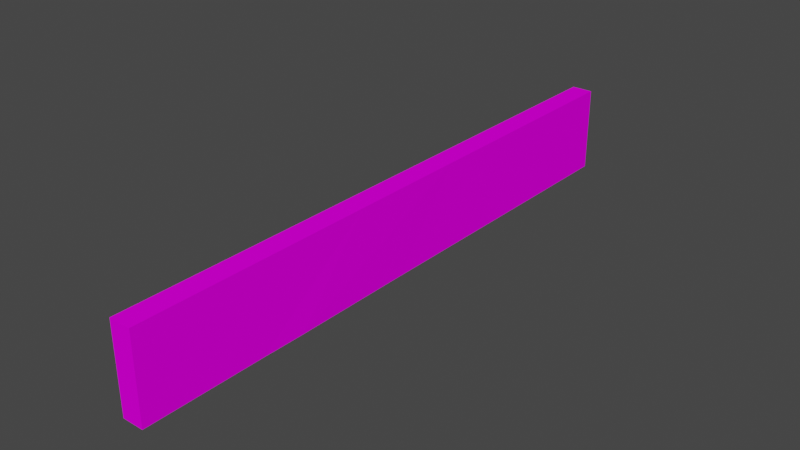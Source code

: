 # Source: SM_PLANK_01.blend  (saved by Blender 3.1.7; exported with 4.5.12 LTS)
import bpy
from mathutils import Matrix  # noqa: F401  (used for matrix-valued properties, if any)

bpy.ops.wm.read_factory_settings(use_empty=True)
scene = bpy.context.scene
scene.name = 'Scene'

# ---- collections
col_sm_plank_01 = bpy.data.collections.new('SM_PLANK_01'); scene.collection.children.link(col_sm_plank_01)

# ---- images (referenced by path relative to the original .blend; pixels are not part of the script)
import os
ASSET_DIR = os.environ.get("B2B_ASSET_DIR", "")  # directory of the original .blend (textures are referenced by path, not embedded)
HERE = os.path.dirname(os.path.abspath(__file__))  # packed textures are extracted next to this script under _unpacked/

def load_image(name, relpath, width, height, colorspace="sRGB"):
    """Load a texture the original file referenced (path relative to the .blend, or extracted next to this script)."""
    p = next((c for c in (os.path.join(HERE, relpath), os.path.join(ASSET_DIR, relpath)) if relpath and os.path.exists(c)), "")
    if p:
        img = bpy.data.images.load(p, check_existing=True)
        img.name = name
    else:  # same state as the original file: an image datablock whose file is absent (Cycles renders it pink)
        img = bpy.data.images.new(name, width, height)
        img.source = "FILE"
        img.filepath = "//" + (relpath or name)
    img.colorspace_settings.name = colorspace
    return img
img_der_png = load_image('der.PNG', 'der.PNG', 1024, 1024, 'sRGB')

# ---- materials (node trees are filled in below, after node groups)
mat_sm_plank_01_0 = bpy.data.materials.new('SM_PLANK_01.0')
mat_sm_plank_01_0.use_transparent_shadow = False
mat_sm_plank_01_0.diffuse_color = (0.5882, 0.5882, 0.5882, 1.0)
mat_sm_plank_01_0.roughness = 1.0
mat_sm_plank_01_0.specular_intensity = 0.0

# ---- material node trees
mat_sm_plank_01_0.use_nodes = True; mat_sm_plank_01_0.node_tree.nodes.clear()
_N = mat_sm_plank_01_0.node_tree.nodes; _L = mat_sm_plank_01_0.node_tree.links
n0 = _N.new('ShaderNodeBsdfPrincipled'); n0.name = 'Principled BSDF'; n0.location = (10, 300)
n0.distribution = 'GGX'
n0.subsurface_method = 'RANDOM_WALK_SKIN'
n0.inputs[2].default_value = 1.0
n0.inputs[3].default_value = 1.45
n0.inputs[13].default_value = 0.0
n0.inputs[27].default_value = (0.0, 0.0, 0.0, 1.0)
n0.inputs[28].default_value = 1.0
n1 = _N.new('ShaderNodeOutputMaterial'); n1.name = 'Material Output'; n1.location = (300, 300)
n2 = _N.new('ShaderNodeTexImage'); n2.name = 'Image Texture'; n2.location = (-300, 600)
n2.label = 'der'
n2.image = img_der_png
_L.new(n0.outputs[0], n1.inputs[0])
_L.new(n2.outputs[0], n0.inputs[0])
n1.is_active_output = True

# ---- world
world_world = bpy.data.worlds.new('World'); scene.world = world_world
world_world.use_nodes = True; world_world.node_tree.nodes.clear()
_N = world_world.node_tree.nodes; _L = world_world.node_tree.links
n0 = _N.new('ShaderNodeOutputWorld'); n0.name = 'World Output'; n0.location = (300, 300)
n1 = _N.new('ShaderNodeBackground'); n1.name = 'Background'; n1.location = (10, 300)
n1.inputs[0].default_value = (0.05088, 0.05088, 0.05088, 1.0)
_L.new(n1.outputs[0], n0.inputs[0])
n0.is_active_output = True
world_world.color = (0.05088, 0.05088, 0.05088)
world_world.use_sun_shadow = False
world_world.sun_shadow_jitter_overblur = 0.0

# ---- meshes
me_sm_plank_01 = bpy.data.meshes.new('SM_PLANK_01')
me_sm_plank_01.from_pydata([(-0.05, -1.4, 0.0), (-0.04988, -1.049, 0.0), (0.05169, -0.638, 0.0), (-0.04831, -0.638, 0.0), (-0.0507, -0.06454, 0.0), (-0.05, 0.84, 0.0), (-0.05, 1.4, 0.0), (0.05, 1.4, 0.0), (0.05, 0.84, 0.0), (0.05, -1.4, 0.4), (0.05, 0.28, 0.4), (0.05009, 0.6026, 0.4), (0.05, -1.4, 0.0), (-0.05, -1.4, 0.4), (0.05, -0.84, 0.4), (0.05, -0.84, 0.0), (0.05, -0.28, 0.4), (0.0493, -0.06454, 0.0), (0.05, 1.4, 0.4), (-0.05, 1.4, 0.4), (-0.04991, 0.6026, 0.4), (-0.05, 0.28, 0.4), (-0.04984, -1.189, 0.4), (-0.05, -0.28, 0.4)], [], [(0, 1, 15), (15, 12, 0), (1, 3, 2), (2, 15, 1), (3, 4, 17), (17, 2, 3), (4, 5, 8), (8, 17, 4), (5, 6, 7), (7, 8, 5), (13, 9, 14), (14, 22, 13), (22, 14, 16), (16, 23, 22), (23, 16, 10), (10, 21, 23), (21, 10, 11), (11, 20, 21), (20, 11, 18), (18, 19, 20), (0, 12, 9), (9, 13, 0), (12, 15, 14), (14, 9, 12), (15, 2, 16), (16, 14, 15), (2, 17, 10), (10, 16, 2), (17, 8, 11), (11, 10, 17), (8, 7, 18), (18, 11, 8), (7, 6, 19), (19, 18, 7), (6, 5, 20), (20, 19, 6), (5, 4, 21), (21, 20, 5), (4, 3, 23), (23, 21, 4), (3, 1, 22), (22, 23, 3), (1, 0, 13), (13, 22, 1)])
me_sm_plank_01.polygons.foreach_set('use_smooth', [True] * 44)
_k = set([(0, 1), (0, 9), (0, 12), (0, 13), (0, 15), (1, 2), (1, 3), (1, 13), (1, 15), (1, 22), (2, 3), (2, 10), (2, 15), (2, 16), (2, 17), (3, 4), (3, 17), (3, 22), (3, 23), (4, 5), (4, 8), (4, 17), (4, 21), (4, 23), (5, 6), (5, 7), (5, 8), (5, 20), (5, 21), (6, 7), (6, 19), (6, 20), (7, 8), (7, 18), (7, 19), (8, 11), (8, 17), (8, 18), (9, 12), (9, 13), (9, 14), (10, 11), (10, 16), (10, 17), (10, 21), (10, 23), (11, 17), (11, 18), (11, 20), (11, 21), (12, 14), (12, 15), (13, 14), (13, 22), (14, 15), (14, 16), (14, 22), (15, 16), (16, 22), (16, 23), (18, 19), (18, 20), (19, 20), (20, 21), (21, 23), (22, 23)])
me_sm_plank_01.attributes.new('sharp_edge', 'BOOLEAN', 'EDGE').data.foreach_set('value', [ (min(e.vertices), max(e.vertices)) in _k for e in me_sm_plank_01.edges])
_uv = me_sm_plank_01.uv_layers.new(name='UVMap')
_uv.uv.foreach_set('vector', [0.9927, 1.0, 0.9915, 1.126, 0.01702, 1.2, 0.01702, 1.2, 0.01702, 1.0, 0.9927, 1.0, 0.9915, 1.126, 0.9761, 1.272, 0.0004995, 1.272, 0.0004995, 1.272, 0.01702, 1.2, 0.9915, 1.126, 0.9761, 1.272, 0.9995, 1.477, 0.02386, 1.477, 0.02386, 1.477, 0.0004995, 1.272, 0.9761, 1.272, 0.9995, 1.477, 0.9927, 1.8, 0.01702, 1.8, 0.01702, 1.8, 0.02386, 1.477, 0.9995, 1.477, 0.9927, 1.8, 0.9927, 2.0, 0.01702, 2.0, 0.01702, 2.0, 0.01702, 1.8, 0.9927, 1.8, 0.007337, 1.0, 0.983, 1.0, 0.983, 1.2, 0.983, 1.2, 0.008882, 1.076, 0.007337, 1.0, 0.008882, 1.076, 0.983, 1.2, 0.983, 1.4, 0.983, 1.4, 0.007339, 1.4, 0.008882, 1.076, 0.007339, 1.4, 0.983, 1.4, 0.983, 1.6, 0.983, 1.6, 0.00734, 1.6, 0.007339, 1.4, 0.00734, 1.6, 0.983, 1.6, 0.9839, 1.715, 0.9839, 1.715, 0.008256, 1.715, 0.00734, 1.6, 0.008256, 1.715, 0.9839, 1.715, 0.983, 2.0, 0.983, 2.0, 0.007343, 2.0, 0.008256, 1.715, 0.007337, 1.0, 0.983, 1.0, 0.983, 2.0, 0.983, 2.0, 0.007337, 2.0, 0.007337, 1.0, 0.0004996, 1.0, 0.2003, 1.0, 0.2003, 2.0, 0.2003, 2.0, 0.0004996, 2.0, 0.0004996, 1.0, 0.2003, 1.0, 0.2724, 1.0, 0.4001, 2.0, 0.4001, 2.0, 0.2003, 2.0, 0.2003, 1.0, 0.2724, 1.0, 0.477, 1.0, 0.5999, 2.0, 0.5999, 2.0, 0.4001, 2.0, 0.2724, 1.0, 0.477, 1.0, 0.7997, 1.0, 0.715, 2.0, 0.715, 2.0, 0.5999, 2.0, 0.477, 1.0, 0.7997, 1.0, 0.9995, 1.0, 0.9995, 2.0, 0.9995, 2.0, 0.715, 2.0, 0.7997, 1.0, 0.01702, 1.0, 0.9927, 1.0, 0.9927, 2.0, 0.9927, 2.0, 0.01702, 2.0, 0.01702, 1.0, 0.0004996, 1.0, 0.2003, 1.0, 0.285, 2.0, 0.285, 2.0, 0.0004996, 2.0, 0.0004996, 1.0, 0.2003, 1.0, 0.523, 1.0, 0.4001, 2.0, 0.4001, 2.0, 0.285, 2.0, 0.2003, 1.0, 0.523, 1.0, 0.7276, 1.0, 0.5999, 2.0, 0.5999, 2.0, 0.4001, 2.0, 0.523, 1.0, 0.7276, 1.0, 0.8744, 1.0, 0.9244, 2.0, 0.9244, 2.0, 0.5999, 2.0, 0.7276, 1.0, 0.8744, 1.0, 0.9995, 1.0, 0.9995, 2.0, 0.9995, 2.0, 0.9244, 2.0, 0.8744, 1.0])
_ca = me_sm_plank_01.color_attributes.new('Col', 'BYTE_COLOR', 'CORNER')
_ca.data.foreach_set('color', [0.01298, 0.01229, 0.01161, 1.0, 0.01298, 0.01229, 0.01161, 1.0, 0.01298, 0.01229, 0.01161, 1.0, 0.01298, 0.01229, 0.01161, 1.0, 0.01298, 0.01229, 0.01161, 1.0, 0.01298, 0.01229, 0.01161, 1.0, 0.01298, 0.01229, 0.01161, 1.0, 0.01298, 0.01229, 0.01161, 1.0, 0.01298, 0.01229, 0.01161, 1.0, 0.01298, 0.01229, 0.01161, 1.0, 0.01298, 0.01229, 0.01161, 1.0, 0.01298, 0.01229, 0.01161, 1.0, 0.01298, 0.01229, 0.01161, 1.0, 0.01298, 0.01229, 0.01161, 1.0, 0.01298, 0.01229, 0.01161, 1.0, 0.01298, 0.01229, 0.01161, 1.0, 0.01298, 0.01229, 0.01161, 1.0, 0.01298, 0.01229, 0.01161, 1.0, 0.01298, 0.01229, 0.01161, 1.0, 0.01298, 0.01229, 0.01161, 1.0, 0.01298, 0.01229, 0.01161, 1.0, 0.01298, 0.01229, 0.01161, 1.0, 0.01298, 0.01229, 0.01161, 1.0, 0.01298, 0.01229, 0.01161, 1.0, 0.01298, 0.01229, 0.01161, 1.0, 0.01298, 0.01229, 0.01161, 1.0, 0.01298, 0.01229, 0.01161, 1.0, 0.01298, 0.01229, 0.01161, 1.0, 0.01298, 0.01229, 0.01161, 1.0, 0.01298, 0.01229, 0.01161, 1.0, 0.1714, 0.1559, 0.1413, 1.0, 0.1714, 0.1559, 0.1413, 1.0, 0.1714, 0.1559, 0.1413, 1.0, 0.1714, 0.1559, 0.1413, 1.0, 0.1714, 0.1559, 0.1413, 1.0, 0.1714, 0.1559, 0.1413, 1.0, 0.1714, 0.1559, 0.1413, 1.0, 0.1714, 0.1559, 0.1413, 1.0, 0.1714, 0.1559, 0.1413, 1.0, 0.1714, 0.1559, 0.1413, 1.0, 0.1714, 0.1559, 0.1413, 1.0, 0.1714, 0.1559, 0.1413, 1.0, 0.1714, 0.1559, 0.1413, 1.0, 0.1714, 0.1559, 0.1413, 1.0, 0.1714, 0.1559, 0.1413, 1.0, 0.1714, 0.1559, 0.1413, 1.0, 0.1714, 0.1559, 0.1413, 1.0, 0.1714, 0.1559, 0.1413, 1.0, 0.1714, 0.1559, 0.1413, 1.0, 0.1714, 0.1559, 0.1413, 1.0, 0.1714, 0.1559, 0.1413, 1.0, 0.1714, 0.1559, 0.1413, 1.0, 0.1714, 0.1559, 0.1413, 1.0, 0.1714, 0.1559, 0.1413, 1.0, 0.1714, 0.1559, 0.1413, 1.0, 0.1714, 0.1559, 0.1413, 1.0, 0.1714, 0.1559, 0.1413, 1.0, 0.1714, 0.1559, 0.1413, 1.0, 0.1714, 0.1559, 0.1413, 1.0, 0.1714, 0.1559, 0.1413, 1.0, 0.1878, 0.1714, 0.1529, 1.0, 0.1878, 0.1714, 0.1529, 1.0, 0.1878, 0.1714, 0.1529, 1.0, 0.1878, 0.1714, 0.1529, 1.0, 0.1878, 0.1714, 0.1529, 1.0, 0.1878, 0.1714, 0.1529, 1.0, 0.006995, 0.006512, 0.006049, 1.0, 0.006995, 0.006512, 0.006049, 1.0, 0.006995, 0.006512, 0.006049, 1.0, 0.006995, 0.006512, 0.006049, 1.0, 0.006995, 0.006512, 0.006049, 1.0, 0.006995, 0.006512, 0.006049, 1.0, 0.006995, 0.006995, 0.006049, 1.0, 0.006995, 0.006995, 0.006049, 1.0, 0.006995, 0.006995, 0.006049, 1.0, 0.006995, 0.006512, 0.006049, 1.0, 0.006995, 0.006512, 0.006049, 1.0, 0.006995, 0.006512, 0.006049, 1.0, 0.006512, 0.006512, 0.006049, 1.0, 0.006512, 0.006512, 0.006049, 1.0, 0.006512, 0.006512, 0.006049, 1.0, 0.006995, 0.006512, 0.006049, 1.0, 0.006995, 0.006512, 0.006049, 1.0, 0.006995, 0.006512, 0.006049, 1.0, 0.006995, 0.006512, 0.006049, 1.0, 0.006995, 0.006512, 0.006049, 1.0, 0.006995, 0.006512, 0.006049, 1.0, 0.006995, 0.006512, 0.006049, 1.0, 0.006995, 0.006512, 0.006049, 1.0, 0.006995, 0.006512, 0.006049, 1.0, 0.006995, 0.006512, 0.006049, 1.0, 0.006995, 0.006512, 0.006049, 1.0, 0.006995, 0.006512, 0.006049, 1.0, 0.006995, 0.006512, 0.006049, 1.0, 0.006995, 0.006512, 0.006049, 1.0, 0.006995, 0.006512, 0.006049, 1.0, 0.003035, 0.003035, 0.003035, 1.0, 0.003035, 0.003035, 0.003035, 1.0, 0.003035, 0.003035, 0.003035, 1.0, 0.003035, 0.003035, 0.003035, 1.0, 0.003035, 0.003035, 0.003035, 1.0, 0.003035, 0.003035, 0.003035, 1.0, 0.1195, 0.1095, 0.0999, 1.0, 0.1195, 0.1095, 0.0999, 1.0, 0.1195, 0.1095, 0.0999, 1.0, 0.1195, 0.1095, 0.0999, 1.0, 0.1195, 0.1095, 0.0999, 1.0, 0.1195, 0.1095, 0.0999, 1.0, 0.1195, 0.1095, 0.0999, 1.0, 0.1195, 0.1095, 0.0999, 1.0, 0.1195, 0.1095, 0.0999, 1.0, 0.1195, 0.1095, 0.0999, 1.0, 0.1195, 0.1095, 0.0999, 1.0, 0.1195, 0.1095, 0.0999, 1.0, 0.1195, 0.1095, 0.0999, 1.0, 0.1195, 0.1095, 0.0999, 1.0, 0.1195, 0.1095, 0.0999, 1.0, 0.1195, 0.1095, 0.0999, 1.0, 0.1195, 0.1095, 0.0999, 1.0, 0.1195, 0.1095, 0.0999, 1.0, 0.1195, 0.1095, 0.0999, 1.0, 0.1195, 0.1095, 0.0999, 1.0, 0.1195, 0.1095, 0.0999, 1.0, 0.1195, 0.1095, 0.0999, 1.0, 0.1195, 0.1095, 0.0999, 1.0, 0.1195, 0.1095, 0.0999, 1.0, 0.1195, 0.1095, 0.0999, 1.0, 0.1195, 0.1095, 0.0999, 1.0, 0.1195, 0.1095, 0.0999, 1.0, 0.1195, 0.1095, 0.0999, 1.0, 0.1195, 0.1095, 0.0999, 1.0, 0.1195, 0.1095, 0.0999, 1.0])
_ca = me_sm_plank_01.color_attributes.new('Col.001', 'BYTE_COLOR', 'CORNER')
_ca.data.foreach_set('color', [0.003347, 0.003347, 0.003035, 1.0, 0.003347, 0.003347, 0.003035, 1.0, 0.003347, 0.003347, 0.003035, 1.0, 0.003347, 0.003347, 0.003035, 1.0, 0.003347, 0.003347, 0.003035, 1.0, 0.003347, 0.003347, 0.003035, 1.0, 0.003347, 0.003347, 0.003035, 1.0, 0.003347, 0.003347, 0.003035, 1.0, 0.003347, 0.003347, 0.003035, 1.0, 0.003347, 0.003347, 0.003035, 1.0, 0.003347, 0.003347, 0.003035, 1.0, 0.003347, 0.003347, 0.003035, 1.0, 0.003347, 0.003347, 0.003035, 1.0, 0.003347, 0.003347, 0.003035, 1.0, 0.003347, 0.003347, 0.003035, 1.0, 0.003347, 0.003347, 0.003035, 1.0, 0.003347, 0.003347, 0.003035, 1.0, 0.003347, 0.003347, 0.003035, 1.0, 0.003347, 0.003347, 0.003035, 1.0, 0.003347, 0.003347, 0.003035, 1.0, 0.003347, 0.003347, 0.003035, 1.0, 0.003347, 0.003347, 0.003035, 1.0, 0.003347, 0.003347, 0.003035, 1.0, 0.003347, 0.003347, 0.003035, 1.0, 0.003347, 0.003347, 0.003035, 1.0, 0.003347, 0.003347, 0.003035, 1.0, 0.003347, 0.003347, 0.003035, 1.0, 0.003347, 0.003347, 0.003035, 1.0, 0.003347, 0.003347, 0.003035, 1.0, 0.003347, 0.003347, 0.003035, 1.0, 0.004391, 0.005182, 0.006049, 1.0, 0.004391, 0.005182, 0.006049, 1.0, 0.004391, 0.005182, 0.006049, 1.0, 0.004391, 0.005182, 0.006049, 1.0, 0.004391, 0.005182, 0.006049, 1.0, 0.004391, 0.005182, 0.006049, 1.0, 0.004391, 0.005182, 0.006049, 1.0, 0.004391, 0.005182, 0.006049, 1.0, 0.004391, 0.005182, 0.006049, 1.0, 0.004391, 0.005182, 0.006049, 1.0, 0.004391, 0.005182, 0.006049, 1.0, 0.004391, 0.005182, 0.006049, 1.0, 0.004391, 0.005182, 0.006049, 1.0, 0.004391, 0.005182, 0.006049, 1.0, 0.004391, 0.005182, 0.006049, 1.0, 0.004391, 0.005182, 0.006049, 1.0, 0.004391, 0.005182, 0.006049, 1.0, 0.004391, 0.005182, 0.006049, 1.0, 0.004391, 0.005182, 0.006049, 1.0, 0.004391, 0.005182, 0.006049, 1.0, 0.004391, 0.005182, 0.006049, 1.0, 0.004391, 0.005182, 0.006049, 1.0, 0.004391, 0.005182, 0.006049, 1.0, 0.004391, 0.005182, 0.006049, 1.0, 0.004391, 0.005182, 0.006049, 1.0, 0.004391, 0.005182, 0.006049, 1.0, 0.004391, 0.005182, 0.006049, 1.0, 0.004391, 0.005182, 0.006049, 1.0, 0.004391, 0.005182, 0.006049, 1.0, 0.004391, 0.005182, 0.006049, 1.0, 0.002732, 0.002428, 0.002428, 1.0, 0.002732, 0.002428, 0.002428, 1.0, 0.002732, 0.002428, 0.002428, 1.0, 0.002732, 0.002428, 0.002428, 1.0, 0.002732, 0.002428, 0.002428, 1.0, 0.002732, 0.002428, 0.002428, 1.0, 0.001214, 0.001214, 0.001518, 1.0, 0.001214, 0.001214, 0.001518, 1.0, 0.001214, 0.001214, 0.001518, 1.0, 0.001214, 0.001214, 0.001518, 1.0, 0.001214, 0.001214, 0.001518, 1.0, 0.001214, 0.001214, 0.001518, 1.0, 0.001214, 0.001518, 0.001518, 1.0, 0.001214, 0.001518, 0.001518, 1.0, 0.001214, 0.001518, 0.001518, 1.0, 0.001214, 0.001214, 0.001518, 1.0, 0.001214, 0.001214, 0.001518, 1.0, 0.001214, 0.001214, 0.001518, 1.0, 0.001214, 0.001214, 0.001518, 1.0, 0.001214, 0.001214, 0.001518, 1.0, 0.001214, 0.001214, 0.001518, 1.0, 0.001214, 0.001518, 0.001518, 1.0, 0.001214, 0.001518, 0.001518, 1.0, 0.001214, 0.001518, 0.001518, 1.0, 0.001214, 0.001214, 0.001518, 1.0, 0.001214, 0.001214, 0.001518, 1.0, 0.001214, 0.001214, 0.001518, 1.0, 0.001214, 0.001214, 0.001518, 1.0, 0.001214, 0.001214, 0.001518, 1.0, 0.001214, 0.001214, 0.001518, 1.0, 0.001214, 0.001214, 0.001518, 1.0, 0.001214, 0.001214, 0.001518, 1.0, 0.001214, 0.001214, 0.001518, 1.0, 0.001214, 0.001214, 0.001518, 1.0, 0.001214, 0.001214, 0.001518, 1.0, 0.001214, 0.001214, 0.001518, 1.0, 0.001821, 0.002125, 0.002428, 1.0, 0.001821, 0.002125, 0.002428, 1.0, 0.001821, 0.002125, 0.002428, 1.0, 0.001821, 0.002125, 0.002428, 1.0, 0.001821, 0.002125, 0.002428, 1.0, 0.001821, 0.002125, 0.002428, 1.0, 0.001821, 0.001821, 0.001821, 1.0, 0.001821, 0.001821, 0.001821, 1.0, 0.001821, 0.001821, 0.001821, 1.0, 0.001821, 0.001821, 0.001821, 1.0, 0.001821, 0.001821, 0.001821, 1.0, 0.001821, 0.001821, 0.001821, 1.0, 0.001821, 0.001821, 0.001821, 1.0, 0.001821, 0.001821, 0.001821, 1.0, 0.001821, 0.001821, 0.001821, 1.0, 0.001821, 0.001821, 0.001821, 1.0, 0.001821, 0.001821, 0.001821, 1.0, 0.001821, 0.001821, 0.001821, 1.0, 0.001821, 0.001821, 0.001821, 1.0, 0.001821, 0.001821, 0.001821, 1.0, 0.001821, 0.001821, 0.001821, 1.0, 0.001821, 0.001821, 0.001821, 1.0, 0.001821, 0.001821, 0.001821, 1.0, 0.001821, 0.001821, 0.001821, 1.0, 0.001821, 0.001821, 0.001821, 1.0, 0.001821, 0.001821, 0.001821, 1.0, 0.001821, 0.001821, 0.001821, 1.0, 0.001821, 0.001821, 0.001821, 1.0, 0.001821, 0.001821, 0.001821, 1.0, 0.001821, 0.001821, 0.001821, 1.0, 0.001821, 0.001821, 0.001821, 1.0, 0.001821, 0.001821, 0.001821, 1.0, 0.001821, 0.001821, 0.001821, 1.0, 0.001821, 0.001821, 0.001821, 1.0, 0.001821, 0.001821, 0.001821, 1.0, 0.001821, 0.001821, 0.001821, 1.0])
me_sm_plank_01.materials.append(mat_sm_plank_01_0)
me_sm_plank_01.use_remesh_fix_poles = True
me_sm_plank_01.use_remesh_preserve_attributes = False
me_sm_plank_01.update()

# ---- objects
ob_sm_plank_01 = bpy.data.objects.new('SM_PLANK_01', me_sm_plank_01)

# ---- transforms, parenting, visibility, modifiers, constraints
ob_sm_plank_01.location = (0.0, 0.0, 0.0)
ob_sm_plank_01.rotation_mode = 'QUATERNION'
ob_sm_plank_01.rotation_quaternion = (1.0, 0.0, 0.0, 0.0)
_m = ob_sm_plank_01.modifiers.new('EdgeSplit', 'EDGE_SPLIT')
_m.use_edge_angle = False

# ---- collection membership
col_sm_plank_01.objects.link(ob_sm_plank_01)

# ---- scene / render settings (as saved in the file)
scene.frame_start = 1; scene.frame_end = 250; scene.frame_set(1)
scene.render.engine = 'BLENDER_EEVEE_NEXT'
scene.cycles.sampling_pattern = 'TABULATED_SOBOL'
scene.cycles.use_light_tree = False
scene.view_settings.view_transform = 'Filmic'
bpy.context.view_layer.update()

# ---- added for rendering (the .blend has no active camera and no usable light): camera, sun
cam_auto = bpy.data.cameras.new('AutoCamera')
cam_auto.lens = 50.0
cam_auto.sensor_width = 36.0
cam_auto.clip_end = 1000.0
ob_auto_camera = bpy.data.objects.new('AutoCamera', cam_auto)
scene.collection.objects.link(ob_auto_camera)
ob_auto_camera.location = (2.61914, -3.14237, 2.29492)
ob_auto_camera.rotation_euler = (1.09748, -7.21219e-08, 0.694738)
scene.camera = ob_auto_camera
light_auto_sun = bpy.data.lights.new('AutoSun', 'SUN')
light_auto_sun.energy = 3.0
light_auto_sun.angle = 0.0523599
ob_auto_sun = bpy.data.objects.new('AutoSun', light_auto_sun)
scene.collection.objects.link(ob_auto_sun)
ob_auto_sun.rotation_euler = (0.872665, 0.174533, 0.523599)
bpy.context.view_layer.update()
